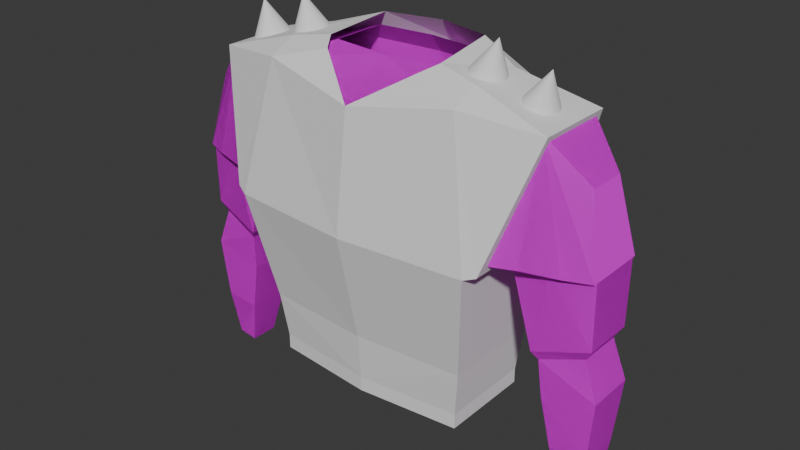 # Source: torso4.blend  (saved by Blender 5.0.118; exported with 4.5.12 LTS)
import bpy
from mathutils import Matrix  # noqa: F401  (used for matrix-valued properties, if any)

bpy.ops.wm.read_factory_settings(use_empty=True)
scene = bpy.context.scene
scene.name = 'Scene'

# ---- collections
col_collection = bpy.data.collections.new('Collection'); scene.collection.children.link(col_collection)

# ---- images (referenced by path relative to the original .blend; pixels are not part of the script)
import os
ASSET_DIR = os.environ.get("B2B_ASSET_DIR", "")  # directory of the original .blend (textures are referenced by path, not embedded)
HERE = os.path.dirname(os.path.abspath(__file__))  # packed textures are extracted next to this script under _unpacked/

def load_image(name, relpath, width, height, colorspace="sRGB"):
    """Load a texture the original file referenced (path relative to the .blend, or extracted next to this script)."""
    p = next((c for c in (os.path.join(HERE, relpath), os.path.join(ASSET_DIR, relpath)) if relpath and os.path.exists(c)), "")
    if p:
        img = bpy.data.images.load(p, check_existing=True)
        img.name = name
    else:  # same state as the original file: an image datablock whose file is absent (Cycles renders it pink)
        img = bpy.data.images.new(name, width, height)
        img.source = "FILE"
        img.filepath = "//" + (relpath or name)
    img.colorspace_settings.name = colorspace
    return img
img_playertexturebase_009 = load_image('PlayerTextureBase.009', '', 1024, 1024, 'sRGB')

# ---- materials (node trees are filled in below, after node groups)
mat_material_016 = bpy.data.materials.new('Material.016')

# ---- material node trees
mat_material_016.use_nodes = True; mat_material_016.node_tree.nodes.clear()
_N = mat_material_016.node_tree.nodes; _L = mat_material_016.node_tree.links
n0 = _N.new('ShaderNodeBsdfPrincipled'); n0.name = 'Principled BSDF'; n0.location = (-216, 193)
n1 = _N.new('ShaderNodeOutputMaterial'); n1.name = 'Material Output'; n1.location = (184, 193)
n2 = _N.new('ShaderNodeTexImage'); n2.name = 'Image Texture'; n2.location = (-518, 196)
n2.image = img_playertexturebase_009
_L.new(n0.outputs[0], n1.inputs[0])
_L.new(n2.outputs[0], n0.inputs[0])
n1.is_active_output = True

# ---- world
world_world = bpy.data.worlds.new('World'); scene.world = world_world
world_world.use_nodes = True; world_world.node_tree.nodes.clear()
_N = world_world.node_tree.nodes; _L = world_world.node_tree.links
n0 = _N.new('ShaderNodeOutputWorld'); n0.name = 'World Output'; n0.location = (200, 100)
n1 = _N.new('ShaderNodeBackground'); n1.name = 'Background'; n1.location = (-200, 100)
n1.inputs[0].default_value = (0.05088, 0.05088, 0.05088, 1.0)
_L.new(n1.outputs[0], n0.inputs[0])
n0.is_active_output = True
world_world.color = (0.05088, 0.05088, 0.05088)
world_world.sun_shadow_jitter_overblur = 0.0

# ---- meshes
me_cube_018 = bpy.data.meshes.new('Cube.018')
me_cube_018.from_pydata([(0.2368, -0.4863, 1.659), (-0.2368, -0.4863, 1.659), (0.2893, 0.0, 1.586), (-0.277, 0.0, 1.659), (-0.2064, -0.4717, 0.1852), (-0.2064, -0.4717, 0.2592), (-0.2273, -0.5122, 0.4759), (-0.2726, -0.5914, 1.017), (0.3212, -0.5914, 1.017), (0.2273, -0.5122, 0.4759), (0.2064, -0.4717, 0.2592), (0.2064, -0.4717, 0.1852), (0.359, 0.0, 1.017), (0.2603, 0.0, 0.4759), (0.2341, 0.0, 0.2592), (0.2341, 0.0, 0.1852), (-0.271, 0.0, 1.017), (-0.2603, 0.0, 0.4759), (-0.2341, 0.0, 0.2592), (-0.2341, 0.0, 0.1852), (-0.2375, -0.6679, 1.071), (0.2861, -0.6679, 1.071), (0.1595, -0.8189, 1.624), (-0.1901, -0.8189, 1.624), (0.0775, -1.004, 1.428), (-0.1082, -1.004, 1.428), (0.1362, -1.072, 1.067), (-0.1713, -1.072, 1.067), (0.1122, -1.074, 0.7514), (-0.1428, -1.074, 0.7514), (0.09236, -1.041, 0.6963), (-0.123, -1.041, 0.6963), (0.1201, -0.8378, 0.6252), (-0.1507, -0.8378, 0.6252), (0.145, -0.8132, 0.6658), (-0.1756, -0.8132, 0.6658), (0.2369, -0.7883, 1.071), (-0.2201, -0.7826, 1.071), (0.187, -0.952, 1.069), (-0.1876, -0.952, 1.069), (-0.1912, -0.7091, 1.072), (0.1639, -0.7091, 1.072), (-0.1553, -1.072, 1.067), (0.1176, -1.072, 1.067), (-0.1833, -0.8907, 1.069), (0.1672, -0.8907, 1.069), (0.08539, -0.264, 1.747), (-0.1872, -0.264, 1.747), (0.113, 0.0, 1.747), (-0.2148, 0.0, 1.747), (0.2368, 0.4863, 1.659), (-0.2368, 0.4863, 1.659), (-0.2064, 0.4717, 0.1852), (-0.2064, 0.4717, 0.2592), (-0.2273, 0.5122, 0.4759), (-0.2726, 0.5914, 1.017), (0.3212, 0.5914, 1.017), (0.2273, 0.5122, 0.4759), (0.2064, 0.4717, 0.2592), (0.2064, 0.4717, 0.1852), (-0.2375, 0.6679, 1.071), (0.2861, 0.6679, 1.071), (0.1595, 0.8189, 1.624), (-0.1901, 0.8189, 1.624), (0.0775, 1.004, 1.428), (-0.1082, 1.004, 1.428), (0.1362, 1.072, 1.067), (-0.1713, 1.072, 1.067), (0.1122, 1.074, 0.7514), (-0.1428, 1.074, 0.7514), (0.09236, 1.041, 0.6963), (-0.123, 1.041, 0.6963), (0.1201, 0.8378, 0.6252), (-0.1507, 0.8378, 0.6252), (0.145, 0.8132, 0.6658), (-0.1756, 0.8132, 0.6658), (0.2369, 0.7883, 1.071), (-0.2201, 0.7826, 1.071), (0.187, 0.952, 1.069), (-0.1876, 0.952, 1.069), (-0.1912, 0.7091, 1.072), (0.1639, 0.7091, 1.072), (-0.1553, 1.072, 1.067), (0.1176, 1.072, 1.067), (-0.1833, 0.8907, 1.069), (0.1672, 0.8907, 1.069), (0.08539, 0.264, 1.747), (-0.1872, 0.264, 1.747), (0.2368, -0.4863, 1.659), (-0.2368, -0.4863, 1.659), (0.2893, 0.0, 1.586), (-0.277, 0.0, 1.659), (-0.2064, -0.4717, 0.1852), (-0.2064, -0.4717, 0.2592), (-0.2273, -0.5122, 0.4759), (-0.2726, -0.5914, 1.017), (0.3212, -0.5914, 1.017), (0.2273, -0.5122, 0.4759), (0.2064, -0.4717, 0.2592), (0.2064, -0.4717, 0.1852), (0.359, 0.0, 1.017), (0.2603, 0.0, 0.4759), (0.2341, 0.0, 0.2592), (0.2341, 0.0, 0.1852), (-0.271, 0.0, 1.017), (-0.2603, 0.0, 0.4759), (-0.2341, 0.0, 0.2592), (-0.2341, 0.0, 0.1852), (-0.2375, -0.6679, 1.071), (0.2861, -0.6679, 1.071), (0.1595, -0.8189, 1.624), (-0.1901, -0.8189, 1.624), (0.0775, -1.004, 1.428), (-0.1082, -1.004, 1.428), (0.1362, -1.072, 1.067), (-0.1713, -1.072, 1.067), (0.1122, -1.074, 0.7514), (-0.1428, -1.074, 0.7514), (0.09236, -1.041, 0.6963), (-0.123, -1.041, 0.6963), (0.1201, -0.8378, 0.6252), (-0.1507, -0.8378, 0.6252), (0.145, -0.8132, 0.6658), (-0.1756, -0.8132, 0.6658), (0.2369, -0.7883, 1.071), (-0.2201, -0.7826, 1.071), (0.187, -0.952, 1.069), (-0.1876, -0.952, 1.069), (-0.1912, -0.7091, 1.072), (0.1639, -0.7091, 1.072), (-0.1553, -1.072, 1.067), (0.1176, -1.072, 1.067), (-0.1833, -0.8907, 1.069), (0.1672, -0.8907, 1.069), (0.08539, -0.264, 1.747), (-0.1872, -0.264, 1.747), (0.113, 0.0, 1.747), (-0.2148, 0.0, 1.747), (0.2368, 0.4863, 1.659), (-0.2368, 0.4863, 1.659), (-0.2064, 0.4717, 0.1852), (-0.2064, 0.4717, 0.2592), (-0.2273, 0.5122, 0.4759), (-0.2726, 0.5914, 1.017), (0.3212, 0.5914, 1.017), (0.2273, 0.5122, 0.4759), (0.2064, 0.4717, 0.2592), (0.2064, 0.4717, 0.1852), (-0.2375, 0.6679, 1.071), (0.2861, 0.6679, 1.071), (0.1595, 0.8189, 1.624), (-0.1901, 0.8189, 1.624), (0.0775, 1.004, 1.428), (-0.1082, 1.004, 1.428), (0.1362, 1.072, 1.067), (-0.1713, 1.072, 1.067), (0.1122, 1.074, 0.7514), (-0.1428, 1.074, 0.7514), (0.09236, 1.041, 0.6963), (-0.123, 1.041, 0.6963), (0.1201, 0.8378, 0.6252), (-0.1507, 0.8378, 0.6252), (0.145, 0.8132, 0.6658), (-0.1756, 0.8132, 0.6658), (0.2369, 0.7883, 1.071), (-0.2201, 0.7826, 1.071), (0.187, 0.952, 1.069), (-0.1876, 0.952, 1.069), (-0.1912, 0.7091, 1.072), (0.1639, 0.7091, 1.072), (-0.1553, 1.072, 1.067), (0.1176, 1.072, 1.067), (-0.1833, 0.8907, 1.069), (0.1672, 0.8907, 1.069), (0.08539, 0.264, 1.747), (-0.1872, 0.264, 1.747), (-0.09628, -0.7463, 1.644), (-0.09443, -0.7301, 1.648), (-0.08895, -0.7145, 1.653), (-0.08006, -0.7001, 1.657), (-0.06808, -0.6875, 1.661), (-0.05349, -0.6772, 1.664), (-0.03685, -0.6695, 1.666), (-0.01878, -0.6648, 1.667), (-8.051e-08, -0.6632, 1.668), (0.01878, -0.6648, 1.667), (0.03685, -0.6695, 1.666), (0.05349, -0.6772, 1.664), (0.06808, -0.6875, 1.661), (0.08006, -0.7001, 1.657), (0.08895, -0.7145, 1.653), (0.09443, -0.7301, 1.648), (0.09628, -0.7463, 1.644), (0.09443, -0.7625, 1.639), (0.08895, -0.7781, 1.635), (0.08006, -0.7925, 1.63), (0.06808, -0.8051, 1.627), (0.05349, -0.8154, 1.624), (0.03685, -0.8231, 1.622), (0.01878, -0.8278, 1.62), (-9.948e-08, -0.8294, 1.62), (-0.01878, -0.8278, 1.62), (-0.03685, -0.8231, 1.622), (-0.05349, -0.8154, 1.624), (-0.06808, -0.8051, 1.627), (-0.08006, -0.7925, 1.63), (-0.08895, -0.7781, 1.635), (-0.09443, -0.7625, 1.639), (-9.45e-08, -0.794, 1.81), (-0.09628, -0.4979, 1.712), (-0.09443, -0.4817, 1.717), (-0.08895, -0.4661, 1.721), (-0.08006, -0.4517, 1.726), (-0.06808, -0.4391, 1.729), (-0.05349, -0.4288, 1.732), (-0.03685, -0.4211, 1.734), (-0.01878, -0.4163, 1.736), (-6.284e-08, -0.4147, 1.736), (0.01878, -0.4163, 1.736), (0.03685, -0.4211, 1.734), (0.05349, -0.4288, 1.732), (0.06808, -0.4391, 1.729), (0.08006, -0.4517, 1.726), (0.08895, -0.4661, 1.721), (0.09443, -0.4817, 1.717), (0.09628, -0.4979, 1.712), (0.09443, -0.5141, 1.708), (0.08895, -0.5297, 1.703), (0.08006, -0.5441, 1.699), (0.06808, -0.5567, 1.695), (0.05349, -0.567, 1.692), (0.03685, -0.5747, 1.69), (0.01878, -0.5794, 1.689), (-8.18e-08, -0.581, 1.688), (-0.01878, -0.5794, 1.689), (-0.03685, -0.5747, 1.69), (-0.05349, -0.567, 1.692), (-0.06808, -0.5567, 1.695), (-0.08006, -0.5441, 1.699), (-0.08895, -0.5297, 1.703), (-0.09443, -0.5141, 1.708), (-7.683e-08, -0.5456, 1.879), (0.09628, 0.6975, 1.649), (0.09443, 0.7138, 1.644), (0.08895, 0.7294, 1.64), (0.08006, 0.7438, 1.636), (0.06808, 0.7564, 1.632), (0.05349, 0.7667, 1.629), (0.03685, 0.7744, 1.627), (0.01878, 0.7792, 1.626), (-1.082e-08, 0.7808, 1.625), (-0.01878, 0.7792, 1.626), (-0.03685, 0.7744, 1.627), (-0.05349, 0.7667, 1.629), (-0.06808, 0.7564, 1.632), (-0.08006, 0.7438, 1.636), (-0.08895, 0.7294, 1.64), (-0.09443, 0.7138, 1.644), (-0.09628, 0.6975, 1.649), (-0.09443, 0.6813, 1.653), (-0.08895, 0.6657, 1.658), (-0.08006, 0.6513, 1.662), (-0.06808, 0.6387, 1.665), (-0.05349, 0.6283, 1.668), (-0.03685, 0.6206, 1.67), (-0.01878, 0.6159, 1.672), (-1.567e-08, 0.6143, 1.672), (0.01878, 0.6159, 1.672), (0.03685, 0.6206, 1.67), (0.05349, 0.6283, 1.668), (0.06808, 0.6387, 1.665), (0.08006, 0.6513, 1.662), (0.08895, 0.6657, 1.658), (0.09443, 0.6813, 1.653), (4.078e-08, 0.7446, 1.815), (0.09628, 0.4503, 1.721), (0.09443, 0.4665, 1.717), (0.08895, 0.4821, 1.712), (0.08006, 0.4965, 1.708), (0.06808, 0.5091, 1.705), (0.05349, 0.5195, 1.702), (0.03685, 0.5272, 1.7), (0.01878, 0.5319, 1.698), (-2.787e-08, 0.5335, 1.698), (-0.01878, 0.5319, 1.698), (-0.03685, 0.5272, 1.7), (-0.05349, 0.5195, 1.702), (-0.06808, 0.5091, 1.705), (-0.08006, 0.4965, 1.708), (-0.08895, 0.4821, 1.712), (-0.09443, 0.4665, 1.717), (-0.09628, 0.4503, 1.721), (-0.09443, 0.4341, 1.726), (-0.08895, 0.4184, 1.73), (-0.08006, 0.4041, 1.734), (-0.06808, 0.3914, 1.738), (-0.05349, 0.3811, 1.741), (-0.03685, 0.3734, 1.743), (-0.01878, 0.3687, 1.744), (-3.273e-08, 0.3671, 1.745), (0.01878, 0.3687, 1.744), (0.03685, 0.3734, 1.743), (0.05349, 0.3811, 1.741), (0.06808, 0.3914, 1.738), (0.08006, 0.4041, 1.734), (0.08895, 0.4184, 1.73), (0.09443, 0.4341, 1.726), (2.373e-08, 0.4974, 1.888), (0.2637, -0.4863, 1.668), (-0.2637, -0.4863, 1.659), (0.3388, 2.384e-07, 1.586), (-0.4171, 1.192e-07, 1.661), (-0.2297, -0.5032, 0.1757), (-0.2297, -0.5032, 0.2497), (-0.253, -0.5307, 0.4759), (-0.3035, -0.6127, 1.017), (0.3576, -0.6127, 1.017), (0.253, -0.5307, 0.4759), (0.2297, -0.5032, 0.2497), (0.2297, -0.5032, 0.1757), (0.4105, 1.788e-07, 1.017), (0.2919, 1.788e-07, 0.4759), (0.2763, 1.788e-07, 0.2497), (0.2763, 1.788e-07, 0.1757), (-0.4102, 1.192e-07, 1.017), (-0.3983, 1.788e-07, 0.4759), (-0.3691, 1.788e-07, 0.2497), (-0.3691, 1.788e-07, 0.1757), (-0.2787, -0.6679, 1.036), (0.3364, -0.6679, 1.036), (0.1775, -0.8504, 1.624), (-0.2117, -0.8504, 1.624), (0.2637, 0.4863, 1.668), (-0.2637, 0.4863, 1.659), (-0.2297, 0.5032, 0.1757), (-0.2297, 0.5032, 0.2497), (-0.253, 0.5307, 0.4759), (-0.3035, 0.6128, 1.017), (0.3576, 0.6128, 1.017), (0.253, 0.5307, 0.4759), (0.2297, 0.5032, 0.2497), (0.2297, 0.5032, 0.1757), (-0.2787, 0.6679, 1.036), (0.3364, 0.6679, 1.036), (0.1775, 0.8504, 1.624), (-0.2117, 0.8504, 1.624), (0.09898, -0.2926, 1.765), (0.09898, 0.2926, 1.765), (0.1754, -0.2431, 1.735), (-0.2271, -0.2682, 1.796), (-0.2271, 0.2682, 1.796), (0.1754, 0.2431, 1.735), (-0.2885, 1.788e-07, 1.796), (0.1318, -0.4863, 1.732), (0.1318, 0.4863, 1.732), (-0.1318, 0.4863, 1.732), (-0.1318, -0.4863, 1.732), (-7.011e-08, 0.4863, 1.732), (7.136e-08, -0.4863, 1.732), (-0.01708, -0.8504, 1.624), (-0.01708, 0.8504, 1.624), (-0.1144, -0.8504, 1.624), (-0.1144, 0.8504, 1.624), (0.08023, -0.8504, 1.624), (0.08023, 0.8504, 1.624), (-0.2266, -0.6846, 1.09), (0.2759, -0.6846, 1.09), (-0.1718, -0.8337, 1.571), (0.1461, -0.8337, 1.571), (-0.2251, 0.6851, 1.092), (0.2742, 0.6851, 1.092), (-0.1708, 0.8332, 1.569), (0.1452, 0.8332, 1.569), (-0.2251, 0.5751, 1.126), (0.2742, 0.5751, 1.126), (-0.1708, 0.7232, 1.603), (0.1452, 0.7232, 1.603), (-0.2266, -0.6079, 1.114), (0.2759, -0.6079, 1.114), (-0.1718, -0.7569, 1.594), (0.1461, -0.7569, 1.594), (0.09236, -1.041, 0.6963), (-0.123, -1.041, 0.6963), (0.1035, -1.108, 0.5091), (-0.1341, -1.108, 0.5091), (0.08952, -1.08, 0.2071), (-0.1201, -1.08, 0.2071), (0.05528, -1.055, -0.03544), (-0.0859, -1.055, -0.03544), (0.05528, -0.9576, -0.05112), (-0.0859, -0.9576, -0.05112), (0.08952, -0.9014, 0.1895), (-0.1201, -0.9014, 0.1895), (0.1035, -0.8521, 0.4367), (-0.1341, -0.8521, 0.4367), (0.1201, -0.8378, 0.6252), (-0.1507, -0.8378, 0.6252), (0.09236, 1.041, 0.6963), (-0.123, 1.041, 0.6963), (0.1035, 1.108, 0.5091), (-0.1341, 1.108, 0.5091), (0.08952, 1.08, 0.2071), (-0.1201, 1.08, 0.2071), (0.05528, 1.055, -0.03544), (-0.0859, 1.055, -0.03544), (0.05528, 0.9576, -0.05112), (-0.0859, 0.9576, -0.05112), (0.08952, 0.9014, 0.1895), (-0.1201, 0.9014, 0.1895), (0.1035, 0.8521, 0.4367), (-0.1341, 0.8521, 0.4367), (0.1201, 0.8378, 0.6252), (-0.1507, 0.8378, 0.6252), (0.09236, -1.041, 0.6963), (-0.123, -1.041, 0.6963), (0.1035, -1.108, 0.5091), (-0.1341, -1.108, 0.5091), (0.08952, -1.08, 0.2071), (-0.1201, -1.08, 0.2071), (0.05528, -1.055, -0.03544), (-0.0859, -1.055, -0.03544), (0.05528, -0.9576, -0.05112), (-0.0859, -0.9576, -0.05112), (0.08952, -0.9014, 0.1895), (-0.1201, -0.9014, 0.1895), (0.1035, -0.8521, 0.4367), (-0.1341, -0.8521, 0.4367), (0.1201, -0.8378, 0.6252), (-0.1507, -0.8378, 0.6252), (0.09236, 1.041, 0.6963), (-0.123, 1.041, 0.6963), (0.1035, 1.108, 0.5091), (-0.1341, 1.108, 0.5091), (0.08952, 1.08, 0.2071), (-0.1201, 1.08, 0.2071), (0.05528, 1.055, -0.03544), (-0.0859, 1.055, -0.03544), (0.05528, 0.9576, -0.05112), (-0.0859, 0.9576, -0.05112), (0.08952, 0.9014, 0.1895), (-0.1201, 0.9014, 0.1895), (0.1035, 0.8521, 0.4367), (-0.1341, 0.8521, 0.4367), (0.1201, 0.8378, 0.6252), (-0.1507, 0.8378, 0.6252)], [], [(1, 47, 46, 0), (0, 22, 23, 1), (12, 8, 0, 2), (7, 16, 3, 1), (4, 19, 18, 5), (5, 18, 17, 6), (6, 17, 16, 7), (15, 11, 10, 14), (14, 10, 9, 13), (13, 9, 8, 12), (11, 4, 5, 10), (10, 5, 6, 9), (9, 6, 7, 8), (21, 0, 8), (7, 1, 20), (22, 24, 25, 23), (28, 30, 31, 29), (32, 34, 35, 33), (35, 34, 41, 40), (20, 37, 40, 41, 36, 21), (8, 7, 20, 21), (38, 26, 22), (39, 23, 27), (22, 26, 24), (23, 25, 27), (29, 42, 43, 28), (39, 37, 23), (36, 22, 21), (20, 1, 23), (37, 20, 23), (0, 21, 22), (38, 22, 36), (29, 31, 33, 35), (30, 28, 34, 32), (42, 29, 44), (40, 44, 35), (35, 44, 29), (43, 45, 28), (28, 45, 34), (41, 34, 45), (41, 45, 38, 36), (26, 38, 45, 43), (42, 44, 39, 27), (40, 37, 39, 44), (0, 46, 48, 2), (3, 49, 47, 1), (51, 50, 86, 87), (50, 51, 63, 62), (12, 2, 50, 56), (55, 51, 3, 16), (52, 53, 18, 19), (53, 54, 17, 18), (54, 55, 16, 17), (15, 14, 58, 59), (14, 13, 57, 58), (13, 12, 56, 57), (59, 58, 53, 52), (58, 57, 54, 53), (57, 56, 55, 54), (61, 56, 50), (55, 60, 51), (62, 63, 65, 64), (68, 69, 71, 70), (72, 73, 75, 74), (75, 80, 81, 74), (60, 61, 76, 81, 80, 77), (56, 61, 60, 55), (78, 62, 66), (79, 67, 63), (62, 64, 66), (63, 67, 65), (69, 68, 83, 82), (79, 63, 77), (76, 61, 62), (60, 63, 51), (77, 63, 60), (50, 62, 61), (78, 76, 62), (69, 75, 73, 71), (70, 72, 74, 68), (82, 84, 69), (80, 75, 84), (75, 69, 84), (83, 68, 85), (68, 74, 85), (81, 85, 74), (81, 76, 78, 85), (66, 83, 85, 78), (82, 67, 79, 84), (80, 84, 79, 77), (50, 2, 48, 86), (3, 51, 87, 49), (89, 88, 134, 135), (88, 89, 111, 110), (100, 90, 88, 96), (95, 89, 91, 104), (92, 93, 106, 107), (93, 94, 105, 106), (94, 95, 104, 105), (103, 102, 98, 99), (102, 101, 97, 98), (101, 100, 96, 97), (99, 98, 93, 92), (98, 97, 94, 93), (97, 96, 95, 94), (109, 96, 88), (95, 108, 89), (110, 111, 113, 112), (116, 117, 119, 118), (120, 121, 123, 122), (123, 128, 129, 122), (108, 109, 124, 129, 128, 125), (96, 109, 108, 95), (126, 110, 114), (127, 115, 111), (110, 112, 114), (111, 115, 113), (117, 116, 131, 130), (127, 111, 125), (124, 109, 110), (108, 111, 89), (125, 111, 108), (88, 110, 109), (126, 124, 110), (117, 123, 121, 119), (118, 120, 122, 116), (130, 132, 117), (128, 123, 132), (123, 117, 132), (131, 116, 133), (116, 122, 133), (129, 133, 122), (129, 124, 126, 133), (114, 131, 133, 126), (130, 115, 127, 132), (128, 132, 127, 125), (88, 90, 136, 134), (91, 89, 135, 137), (139, 175, 174, 138), (138, 150, 151, 139), (100, 144, 138, 90), (143, 104, 91, 139), (140, 107, 106, 141), (141, 106, 105, 142), (142, 105, 104, 143), (103, 147, 146, 102), (102, 146, 145, 101), (101, 145, 144, 100), (147, 140, 141, 146), (146, 141, 142, 145), (145, 142, 143, 144), (149, 138, 144), (143, 139, 148), (150, 152, 153, 151), (156, 158, 159, 157), (160, 162, 163, 161), (163, 162, 169, 168), (148, 165, 168, 169, 164, 149), (144, 143, 148, 149), (166, 154, 150), (167, 151, 155), (113, 115, 114, 112), (150, 154, 152), (153, 152, 154, 155), (151, 153, 155), (157, 170, 171, 156), (167, 165, 151), (164, 150, 149), (148, 139, 151), (165, 148, 151), (138, 149, 150), (166, 150, 164), (157, 159, 161, 163), (158, 156, 162, 160), (170, 157, 172), (168, 172, 163), (163, 172, 157), (171, 173, 156), (156, 173, 162), (169, 162, 173), (169, 173, 166, 164), (154, 166, 173, 171), (170, 172, 167, 155), (168, 165, 167, 172), (138, 174, 136, 90), (91, 137, 175, 139), (176, 208, 177), (177, 208, 178), (178, 208, 179), (179, 208, 180), (180, 208, 181), (181, 208, 182), (182, 208, 183), (183, 208, 184), (184, 208, 185), (185, 208, 186), (186, 208, 187), (187, 208, 188), (188, 208, 189), (189, 208, 190), (190, 208, 191), (191, 208, 192), (192, 208, 193), (193, 208, 194), (194, 208, 195), (195, 208, 196), (196, 208, 197), (197, 208, 198), (198, 208, 199), (199, 208, 200), (200, 208, 201), (201, 208, 202), (202, 208, 203), (203, 208, 204), (204, 208, 205), (205, 208, 206), (176, 177, 178, 179, 180, 181, 182, 183, 184, 185, 186, 187, 188, 189, 190, 191, 192, 193, 194, 195, 196, 197, 198, 199, 200, 201, 202, 203, 204, 205, 206, 207), (206, 208, 207), (207, 208, 176), (209, 241, 210), (210, 241, 211), (211, 241, 212), (212, 241, 213), (213, 241, 214), (214, 241, 215), (215, 241, 216), (216, 241, 217), (217, 241, 218), (218, 241, 219), (219, 241, 220), (220, 241, 221), (221, 241, 222), (222, 241, 223), (223, 241, 224), (224, 241, 225), (225, 241, 226), (226, 241, 227), (227, 241, 228), (228, 241, 229), (229, 241, 230), (230, 241, 231), (231, 241, 232), (232, 241, 233), (233, 241, 234), (234, 241, 235), (235, 241, 236), (236, 241, 237), (237, 241, 238), (238, 241, 239), (209, 210, 211, 212, 213, 214, 215, 216, 217, 218, 219, 220, 221, 222, 223, 224, 225, 226, 227, 228, 229, 230, 231, 232, 233, 234, 235, 236, 237, 238, 239, 240), (239, 241, 240), (240, 241, 209), (242, 274, 243), (243, 274, 244), (244, 274, 245), (245, 274, 246), (246, 274, 247), (247, 274, 248), (248, 274, 249), (249, 274, 250), (250, 274, 251), (251, 274, 252), (252, 274, 253), (253, 274, 254), (254, 274, 255), (255, 274, 256), (256, 274, 257), (257, 274, 258), (258, 274, 259), (259, 274, 260), (260, 274, 261), (261, 274, 262), (262, 274, 263), (263, 274, 264), (264, 274, 265), (265, 274, 266), (266, 274, 267), (267, 274, 268), (268, 274, 269), (269, 274, 270), (270, 274, 271), (271, 274, 272), (242, 243, 244, 245, 246, 247, 248, 249, 250, 251, 252, 253, 254, 255, 256, 257, 258, 259, 260, 261, 262, 263, 264, 265, 266, 267, 268, 269, 270, 271, 272, 273), (272, 274, 273), (273, 274, 242), (275, 307, 276), (276, 307, 277), (277, 307, 278), (278, 307, 279), (279, 307, 280), (280, 307, 281), (281, 307, 282), (282, 307, 283), (283, 307, 284), (284, 307, 285), (285, 307, 286), (286, 307, 287), (287, 307, 288), (288, 307, 289), (289, 307, 290), (290, 307, 291), (291, 307, 292), (292, 307, 293), (293, 307, 294), (294, 307, 295), (295, 307, 296), (296, 307, 297), (297, 307, 298), (298, 307, 299), (299, 307, 300), (300, 307, 301), (301, 307, 302), (302, 307, 303), (303, 307, 304), (304, 307, 305), (275, 276, 277, 278, 279, 280, 281, 282, 283, 284, 285, 286, 287, 288, 289, 290, 291, 292, 293, 294, 295, 296, 297, 298, 299, 300, 301, 302, 303, 304, 305, 306), (305, 307, 306), (306, 307, 275), (361, 359, 358), (320, 310, 308, 316), (311, 333, 337, 324), (312, 313, 326, 327), (313, 314, 325, 326), (314, 315, 324, 325), (323, 322, 318, 319), (322, 321, 317, 318), (321, 320, 316, 317), (319, 318, 313, 312), (318, 317, 314, 313), (317, 316, 315, 314), (329, 316, 308), (315, 328, 309), (316, 329, 328, 315), (328, 331, 309), (308, 330, 329), (357, 354, 364), (320, 338, 332, 310), (315, 309, 311, 324), (334, 327, 326, 335), (335, 326, 325, 336), (336, 325, 324, 337), (323, 341, 340, 322), (322, 340, 339, 321), (321, 339, 338, 320), (341, 334, 335, 340), (340, 335, 336, 339), (339, 336, 337, 338), (343, 332, 338), (337, 333, 342), (338, 337, 342, 343), (342, 333, 345), (332, 343, 344), (358, 346, 349, 356), (346, 358, 353, 348), (311, 352, 350), (347, 351, 354, 357), (347, 357, 355, 350), (349, 311, 309), (348, 353, 308), (330, 308, 353), (358, 356, 361), (356, 309, 331), (330, 353, 363), (353, 358, 363), (359, 363, 358), (331, 361, 356), (354, 332, 344), (344, 364, 354), (364, 360, 357), (360, 362, 357), (362, 345, 355), (357, 362, 355), (345, 333, 355), (350, 355, 333), (333, 311, 350), (309, 356, 349), (349, 352, 311), (310, 332, 351), (332, 354, 351), (308, 310, 348), (343, 342, 369, 370), (328, 329, 366, 365), (365, 366, 378, 377), (329, 330, 368, 366), (330, 331, 367, 368), (331, 328, 365, 367), (371, 372, 376, 375), (345, 344, 372, 371), (344, 343, 370, 372), (342, 345, 371, 369), (374, 373, 375, 376), (369, 371, 375, 373), (372, 370, 374, 376), (370, 369, 373, 374), (378, 380, 379, 377), (368, 367, 379, 380), (367, 365, 377, 379), (366, 368, 380, 378), (381, 383, 384, 382), (383, 385, 386, 384), (385, 387, 388, 386), (389, 391, 392, 390), (391, 393, 394, 392), (393, 395, 396, 394), (383, 381, 395, 393), (382, 384, 394, 396), (384, 386, 392, 394), (385, 383, 393, 391), (387, 385, 391, 389), (386, 388, 390, 392), (397, 398, 400, 399), (399, 400, 402, 401), (401, 402, 404, 403), (405, 406, 408, 407), (407, 408, 410, 409), (409, 410, 412, 411), (399, 409, 411, 397), (398, 412, 410, 400), (400, 410, 408, 402), (401, 407, 409, 399), (403, 405, 407, 401), (402, 408, 406, 404), (413, 414, 416, 415), (415, 416, 418, 417), (417, 418, 420, 419), (421, 422, 424, 423), (423, 424, 426, 425), (425, 426, 428, 427), (415, 425, 427, 413), (414, 428, 426, 416), (416, 426, 424, 418), (417, 423, 425, 415), (419, 421, 423, 417), (418, 424, 422, 420), (429, 431, 432, 430), (431, 433, 434, 432), (433, 435, 436, 434), (437, 439, 440, 438), (439, 441, 442, 440), (441, 443, 444, 442), (431, 429, 443, 441), (430, 432, 442, 444), (432, 434, 440, 442), (433, 431, 441, 439), (435, 433, 439, 437), (434, 436, 438, 440)])
me_cube_018.polygons.foreach_set('material_index', [0, 0, 0, 0, 0, 0, 0, 0, 0, 0, 0, 0, 0, 0, 0, 0, 0, 0, 0, 0, 0, 0, 0, 0, 0, 0, 0, 0, 0, 0, 0, 0, 0, 0, 0, 0, 0, 0, 0, 0, 0, 0, 0, 0, 0, 0, 0, 0, 0, 0, 0, 0, 0, 0, 0, 0, 0, 0, 0, 0, 0, 0, 0, 0, 0, 0, 0, 0, 0, 0, 0, 0, 0, 0, 0, 0, 0, 0, 0, 0, 0, 0, 0, 0, 0, 0, 0, 0, 0, 0, 0, 0, 0, 0, 0, 0, 0, 0, 0, 0, 0, 0, 0, 0, 0, 0, 0, 0, 0, 0, 0, 0, 0, 0, 0, 0, 0, 0, 0, 0, 0, 0, 0, 0, 0, 0, 0, 0, 0, 0, 0, 0, 0, 0, 0, 0, 0, 0, 0, 0, 0, 0, 0, 0, 0, 0, 0, 0, 0, 0, 0, 0, 0, 0, 0, 0, 0, 0, 0, 0, 0, 0, 0, 0, 0, 0, 0, 0, 0, 0, 0, 0, 0, 0, 0, 0, 0, 0, 0, 0, 0, 0, 0, 0, 0, 0, 1, 1, 1, 1, 1, 1, 1, 1, 1, 1, 1, 1, 1, 1, 1, 1, 1, 1, 1, 1, 1, 1, 1, 1, 1, 1, 1, 1, 1, 1, 1, 1, 1, 1, 1, 1, 1, 1, 1, 1, 1, 1, 1, 1, 1, 1, 1, 1, 1, 1, 1, 1, 1, 1, 1, 1, 1, 1, 1, 1, 1, 1, 1, 1, 1, 1, 1, 1, 1, 1, 1, 1, 1, 1, 1, 1, 1, 1, 1, 1, 1, 1, 1, 1, 1, 1, 1, 1, 1, 1, 1, 1, 1, 1, 1, 1, 1, 1, 1, 1, 1, 1, 1, 1, 1, 1, 1, 1, 1, 1, 1, 1, 1, 1, 1, 1, 1, 1, 1, 1, 1, 1, 1, 1, 1, 1, 1, 1, 1, 1, 1, 1, 1, 1, 1, 1, 1, 1, 1, 1, 1, 1, 1, 1, 1, 1, 1, 1, 1, 1, 1, 1, 1, 1, 1, 1, 1, 1, 1, 1, 1, 1, 1, 1, 1, 1, 1, 1, 1, 1, 1, 1, 1, 1, 1, 1, 1, 1, 1, 1, 1, 1, 1, 1, 1, 1, 1, 1, 1, 1, 1, 1, 1, 1, 1, 1, 1, 1, 1, 1, 1, 1, 1, 1, 1, 1, 1, 1, 1, 1, 1, 1, 0, 0, 0, 0, 0, 0, 0, 0, 0, 0, 0, 0, 0, 0, 0, 0, 0, 0, 0, 0, 0, 0, 0, 0, 0, 0, 0, 0, 0, 0, 0, 0, 0, 0, 0, 0, 0, 0, 0, 0, 0, 0, 0, 0, 0, 0, 0, 0])
_uv = me_cube_018.uv_layers.new(name='UVMap')
_uv.uv.foreach_set('vector', [0.345, 0.6589, 0.3448, 0.6913, 0.3793, 0.6913, 0.4049, 0.6589, 0.4049, 0.6589, 0.3976, 0.6103, 0.3534, 0.6103, 0.345, 0.6589, 0.508, 0.1009, 0.5943, 0.1011, 0.579, 0.00806, 0.508, 0.01831, 0.0852, 0.1606, 0.17, 0.1445, 0.1525, 0.05254, 0.08279, 0.06558, 0.125, 0.2762, 0.1926, 0.2635, 0.1906, 0.2529, 0.123, 0.2656, 0.123, 0.2656, 0.1906, 0.2529, 0.1847, 0.222, 0.1113, 0.2357, 0.1113, 0.2357, 0.1847, 0.222, 0.17, 0.1445, 0.0852, 0.1606, 0.508, 0.2229, 0.5769, 0.2231, 0.5769, 0.2123, 0.508, 0.2121, 0.508, 0.2121, 0.5769, 0.2123, 0.5828, 0.1806, 0.508, 0.1804, 0.508, 0.1804, 0.5828, 0.1806, 0.5943, 0.1011, 0.508, 0.1009, 0.83, 0.1315, 0.8902, 0.1295, 0.8899, 0.1187, 0.8297, 0.1207, 0.8297, 0.1207, 0.8899, 0.1187, 0.8919, 0.08702, 0.8256, 0.08923, 0.8256, 0.08923, 0.8919, 0.08702, 0.896, 0.00806, 0.8094, 0.01096, 0.6055, 0.09335, 0.579, 0.00806, 0.5943, 0.1011, 0.0852, 0.1606, 0.08279, 0.06558, 0.07272, 0.1547, 0.9241, 0.6614, 0.9364, 0.6903, 0.9635, 0.6903, 0.9752, 0.6614, 0.919, 0.2631, 0.9218, 0.2711, 0.9533, 0.2711, 0.9562, 0.2631, 0.1227, 0.7488, 0.1263, 0.7428, 0.07952, 0.7428, 0.08322, 0.7488, 0.07952, 0.7428, 0.1263, 0.7428, 0.1288, 0.683, 0.07702, 0.683, 0.08818, 0.9772, 0.1049, 0.9746, 0.0942, 0.9704, 0.0942, 0.9186, 0.1058, 0.908, 0.08818, 0.9008, 0.07702, 0.896, 0.07702, 0.9826, 0.08818, 0.9772, 0.08818, 0.9008, 0.647, 0.09441, 0.6645, 0.09497, 0.6275, 0.01357, 0.03204, 0.1626, 0.03601, 0.07931, 0.01484, 0.166, 0.6275, 0.01357, 0.6645, 0.09497, 0.6546, 0.0427, 0.03601, 0.07931, 0.01473, 0.112, 0.01484, 0.166, 0.9562, 0.2631, 0.958, 0.217, 0.9182, 0.217, 0.919, 0.2631, 0.03204, 0.1626, 0.05629, 0.1578, 0.03601, 0.07931, 0.6231, 0.09379, 0.6275, 0.01357, 0.6055, 0.09335, 0.07272, 0.1547, 0.08279, 0.06558, 0.03601, 0.07931, 0.05629, 0.1578, 0.07272, 0.1547, 0.03601, 0.07931, 0.579, 0.00806, 0.6055, 0.09335, 0.6275, 0.01357, 0.647, 0.09441, 0.6275, 0.01357, 0.6231, 0.09379, 0.01067, 0.7327, 0.01609, 0.7403, 0.04627, 0.749, 0.04948, 0.7429, 0.4717, 0.6726, 0.4779, 0.6654, 0.4383, 0.6713, 0.4409, 0.6779, 0.00806, 0.6868, 0.01067, 0.7327, 0.03447, 0.6849, 0.0609, 0.683, 0.03447, 0.6849, 0.04948, 0.7429, 0.04948, 0.7429, 0.03447, 0.6849, 0.01067, 0.7327, 0.4851, 0.6198, 0.459, 0.6149, 0.4779, 0.6654, 0.4779, 0.6654, 0.459, 0.6149, 0.4383, 0.6713, 0.4329, 0.6103, 0.4383, 0.6713, 0.459, 0.6149, 0.0942, 0.9186, 0.1207, 0.9182, 0.1296, 0.9153, 0.1058, 0.908, 0.1472, 0.9227, 0.1296, 0.9153, 0.1207, 0.9182, 0.1472, 0.9254, 0.1472, 0.9652, 0.1207, 0.9693, 0.1296, 0.9699, 0.1472, 0.9675, 0.0942, 0.9704, 0.1049, 0.9746, 0.1296, 0.9699, 0.1207, 0.9693, 0.4049, 0.6589, 0.3793, 0.6913, 0.3827, 0.7299, 0.4168, 0.7299, 0.1525, 0.05254, 0.1501, 0.03954, 0.1122, 0.04659, 0.08279, 0.06558, 0.345, 0.8008, 0.4049, 0.8008, 0.3793, 0.7684, 0.3448, 0.7684, 0.4049, 0.8008, 0.345, 0.8008, 0.3534, 0.8494, 0.3976, 0.8494, 0.508, 0.1009, 0.508, 0.01831, 0.437, 0.00806, 0.4217, 0.1011, 0.2548, 0.1284, 0.2222, 0.03911, 0.1525, 0.05254, 0.17, 0.1445, 0.2603, 0.2505, 0.2582, 0.2399, 0.1906, 0.2529, 0.1926, 0.2635, 0.2582, 0.2399, 0.2582, 0.2079, 0.1847, 0.222, 0.1906, 0.2529, 0.2582, 0.2079, 0.2548, 0.1284, 0.17, 0.1445, 0.1847, 0.222, 0.508, 0.2229, 0.508, 0.2121, 0.4392, 0.2123, 0.4392, 0.2231, 0.508, 0.2121, 0.508, 0.1804, 0.4332, 0.1806, 0.4392, 0.2123, 0.508, 0.1804, 0.508, 0.1009, 0.4217, 0.1011, 0.4332, 0.1806, 0.7593, 0.1322, 0.7597, 0.1214, 0.6995, 0.1195, 0.6991, 0.1302, 0.7597, 0.1214, 0.7637, 0.08972, 0.6974, 0.08754, 0.6995, 0.1195, 0.7637, 0.08972, 0.7799, 0.0109, 0.6933, 0.00806, 0.6974, 0.08754, 0.4105, 0.09335, 0.4217, 0.1011, 0.437, 0.00806, 0.2548, 0.1284, 0.2643, 0.1183, 0.2222, 0.03911, 0.05908, 0.8961, 0.00806, 0.8961, 0.01952, 0.9236, 0.04662, 0.9236, 0.9572, 0.05411, 0.92, 0.05411, 0.923, 0.06234, 0.9544, 0.06234, 0.1512, 0.7479, 0.1907, 0.7479, 0.1944, 0.742, 0.1476, 0.742, 0.1944, 0.742, 0.1968, 0.683, 0.145, 0.683, 0.1476, 0.742, 0.4056, 0.9466, 0.4056, 0.8703, 0.3881, 0.8774, 0.3996, 0.8881, 0.3996, 0.9399, 0.3889, 0.9441, 0.4168, 0.8655, 0.4056, 0.8703, 0.4056, 0.9466, 0.4168, 0.9521, 0.3691, 0.09441, 0.3885, 0.01357, 0.3515, 0.09497, 0.3051, 0.1107, 0.3223, 0.1076, 0.2709, 0.03474, 0.3885, 0.01357, 0.3614, 0.0427, 0.3515, 0.09497, 0.2709, 0.03474, 0.3223, 0.1076, 0.3028, 0.05738, 0.92, 0.05411, 0.9572, 0.05411, 0.958, 0.00806, 0.9182, 0.00806, 0.3051, 0.1107, 0.2709, 0.03474, 0.2807, 0.1152, 0.3929, 0.09379, 0.4105, 0.09335, 0.3885, 0.01357, 0.2643, 0.1183, 0.2709, 0.03474, 0.2222, 0.03911, 0.2807, 0.1152, 0.2709, 0.03474, 0.2643, 0.1183, 0.437, 0.00806, 0.3885, 0.01357, 0.4105, 0.09335, 0.3691, 0.09441, 0.3929, 0.09379, 0.3885, 0.01357, 0.6197, 0.6601, 0.5809, 0.6703, 0.5841, 0.6763, 0.6143, 0.6677, 0.5145, 0.6726, 0.5454, 0.6779, 0.5479, 0.6713, 0.5083, 0.6654, 0.6223, 0.6142, 0.5959, 0.6123, 0.6197, 0.6601, 0.5694, 0.6103, 0.5809, 0.6703, 0.5959, 0.6123, 0.5809, 0.6703, 0.6197, 0.6601, 0.5959, 0.6123, 0.5012, 0.6198, 0.5083, 0.6654, 0.5272, 0.6149, 0.5083, 0.6654, 0.5479, 0.6713, 0.5272, 0.6149, 0.5533, 0.6103, 0.5272, 0.6149, 0.5479, 0.6713, 0.3996, 0.8881, 0.3881, 0.8774, 0.3642, 0.8847, 0.3731, 0.8876, 0.3466, 0.8922, 0.3466, 0.8949, 0.3731, 0.8876, 0.3642, 0.8847, 0.3466, 0.9347, 0.3466, 0.937, 0.3642, 0.9394, 0.3731, 0.9387, 0.3996, 0.9399, 0.3731, 0.9387, 0.3642, 0.9394, 0.3889, 0.9441, 0.4049, 0.8008, 0.4168, 0.7299, 0.3827, 0.7299, 0.3793, 0.7684, 0.1525, 0.05254, 0.2222, 0.03911, 0.1879, 0.03222, 0.1501, 0.03954, 0.345, 0.6589, 0.4049, 0.6589, 0.3793, 0.6913, 0.3448, 0.6913, 0.4049, 0.6589, 0.345, 0.6589, 0.3534, 0.6103, 0.3976, 0.6103, 0.508, 0.1009, 0.508, 0.01831, 0.579, 0.00806, 0.5943, 0.1011, 0.0852, 0.1606, 0.08279, 0.06558, 0.1525, 0.05254, 0.17, 0.1445, 0.125, 0.2762, 0.123, 0.2656, 0.1906, 0.2529, 0.1926, 0.2635, 0.123, 0.2656, 0.1113, 0.2357, 0.1847, 0.222, 0.1906, 0.2529, 0.1113, 0.2357, 0.0852, 0.1606, 0.17, 0.1445, 0.1847, 0.222, 0.508, 0.2229, 0.508, 0.2121, 0.5769, 0.2123, 0.5769, 0.2231, 0.508, 0.2121, 0.508, 0.1804, 0.5828, 0.1806, 0.5769, 0.2123, 0.508, 0.1804, 0.508, 0.1009, 0.5943, 0.1011, 0.5828, 0.1806, 0.83, 0.1315, 0.8297, 0.1207, 0.8899, 0.1187, 0.8902, 0.1295, 0.8297, 0.1207, 0.8256, 0.08923, 0.8919, 0.08702, 0.8899, 0.1187, 0.8256, 0.08923, 0.8094, 0.01096, 0.896, 0.00806, 0.8919, 0.08702, 0.6055, 0.09335, 0.5943, 0.1011, 0.579, 0.00806, 0.0852, 0.1606, 0.07272, 0.1547, 0.08279, 0.06558, 0.9241, 0.6614, 0.9752, 0.6614, 0.9635, 0.6903, 0.9364, 0.6903, 0.919, 0.2631, 0.9562, 0.2631, 0.9533, 0.2711, 0.9218, 0.2711, 0.1227, 0.7488, 0.08322, 0.7488, 0.07952, 0.7428, 0.1263, 0.7428, 0.07952, 0.7428, 0.07702, 0.683, 0.1288, 0.683, 0.1263, 0.7428, 0.08818, 0.9772, 0.08818, 0.9008, 0.1058, 0.908, 0.0942, 0.9186, 0.0942, 0.9704, 0.1049, 0.9746, 0.07702, 0.896, 0.08818, 0.9008, 0.08818, 0.9772, 0.07702, 0.9826, 0.647, 0.09441, 0.6275, 0.01357, 0.6645, 0.09497, 0.03204, 0.1626, 0.01484, 0.166, 0.03601, 0.07931, 0.6275, 0.01357, 0.6546, 0.0427, 0.6645, 0.09497, 0.03601, 0.07931, 0.01484, 0.166, 0.01473, 0.112, 0.9562, 0.2631, 0.919, 0.2631, 0.9182, 0.217, 0.958, 0.217, 0.03204, 0.1626, 0.03601, 0.07931, 0.05629, 0.1578, 0.6231, 0.09379, 0.6055, 0.09335, 0.6275, 0.01357, 0.07272, 0.1547, 0.03601, 0.07931, 0.08279, 0.06558, 0.05629, 0.1578, 0.03601, 0.07931, 0.07272, 0.1547, 0.579, 0.00806, 0.6275, 0.01357, 0.6055, 0.09335, 0.647, 0.09441, 0.6231, 0.09379, 0.6275, 0.01357, 0.01067, 0.7327, 0.04948, 0.7429, 0.04627, 0.749, 0.01609, 0.7403, 0.4717, 0.6726, 0.4409, 0.6779, 0.4383, 0.6713, 0.4779, 0.6654, 0.00806, 0.6868, 0.03447, 0.6849, 0.01067, 0.7327, 0.0609, 0.683, 0.04948, 0.7429, 0.03447, 0.6849, 0.04948, 0.7429, 0.01067, 0.7327, 0.03447, 0.6849, 0.4851, 0.6198, 0.4779, 0.6654, 0.459, 0.6149, 0.4779, 0.6654, 0.4383, 0.6713, 0.459, 0.6149, 0.4329, 0.6103, 0.459, 0.6149, 0.4383, 0.6713, 0.0942, 0.9186, 0.1058, 0.908, 0.1296, 0.9153, 0.1207, 0.9182, 0.1472, 0.9227, 0.1472, 0.9254, 0.1207, 0.9182, 0.1296, 0.9153, 0.1472, 0.9652, 0.1472, 0.9675, 0.1296, 0.9699, 0.1207, 0.9693, 0.0942, 0.9704, 0.1207, 0.9693, 0.1296, 0.9699, 0.1049, 0.9746, 0.4049, 0.6589, 0.4168, 0.7299, 0.3827, 0.7299, 0.3793, 0.6913, 0.1525, 0.05254, 0.08279, 0.06558, 0.1122, 0.04659, 0.1501, 0.03954, 0.345, 0.8008, 0.3448, 0.7684, 0.3793, 0.7684, 0.4049, 0.8008, 0.4049, 0.8008, 0.3976, 0.8494, 0.3534, 0.8494, 0.345, 0.8008, 0.508, 0.1009, 0.4217, 0.1011, 0.437, 0.00806, 0.508, 0.01831, 0.2548, 0.1284, 0.17, 0.1445, 0.1525, 0.05254, 0.2222, 0.03911, 0.2603, 0.2505, 0.1926, 0.2635, 0.1906, 0.2529, 0.2582, 0.2399, 0.2582, 0.2399, 0.1906, 0.2529, 0.1847, 0.222, 0.2582, 0.2079, 0.2582, 0.2079, 0.1847, 0.222, 0.17, 0.1445, 0.2548, 0.1284, 0.508, 0.2229, 0.4392, 0.2231, 0.4392, 0.2123, 0.508, 0.2121, 0.508, 0.2121, 0.4392, 0.2123, 0.4332, 0.1806, 0.508, 0.1804, 0.508, 0.1804, 0.4332, 0.1806, 0.4217, 0.1011, 0.508, 0.1009, 0.7593, 0.1322, 0.6991, 0.1302, 0.6995, 0.1195, 0.7597, 0.1214, 0.7597, 0.1214, 0.6995, 0.1195, 0.6974, 0.08754, 0.7637, 0.08972, 0.7637, 0.08972, 0.6974, 0.08754, 0.6933, 0.00806, 0.7799, 0.0109, 0.4105, 0.09335, 0.437, 0.00806, 0.4217, 0.1011, 0.2548, 0.1284, 0.2222, 0.03911, 0.2643, 0.1183, 0.05908, 0.8961, 0.04662, 0.9236, 0.01952, 0.9236, 0.00806, 0.8961, 0.9572, 0.05411, 0.9544, 0.06234, 0.923, 0.06234, 0.92, 0.05411, 0.1512, 0.7479, 0.1476, 0.742, 0.1944, 0.742, 0.1907, 0.7479, 0.1944, 0.742, 0.1476, 0.742, 0.145, 0.683, 0.1968, 0.683, 0.4056, 0.9466, 0.3889, 0.9441, 0.3996, 0.9399, 0.3996, 0.8881, 0.3881, 0.8774, 0.4056, 0.8703, 0.4168, 0.8655, 0.4168, 0.9521, 0.4056, 0.9466, 0.4056, 0.8703, 0.3691, 0.09441, 0.3515, 0.09497, 0.3885, 0.01357, 0.3051, 0.1107, 0.2709, 0.03474, 0.3223, 0.1076, 0.01473, 0.112, 0.01484, 0.166, 0.6645, 0.09497, 0.6546, 0.0427, 0.3885, 0.01357, 0.3515, 0.09497, 0.3614, 0.0427, 0.3028, 0.05738, 0.3614, 0.0427, 0.3515, 0.09497, 0.3223, 0.1076, 0.2709, 0.03474, 0.3028, 0.05738, 0.3223, 0.1076, 0.92, 0.05411, 0.9182, 0.00806, 0.958, 0.00806, 0.9572, 0.05411, 0.3051, 0.1107, 0.2807, 0.1152, 0.2709, 0.03474, 0.3929, 0.09379, 0.3885, 0.01357, 0.4105, 0.09335, 0.2643, 0.1183, 0.2222, 0.03911, 0.2709, 0.03474, 0.2807, 0.1152, 0.2643, 0.1183, 0.2709, 0.03474, 0.437, 0.00806, 0.4105, 0.09335, 0.3885, 0.01357, 0.3691, 0.09441, 0.3885, 0.01357, 0.3929, 0.09379, 0.6197, 0.6601, 0.6143, 0.6677, 0.5841, 0.6763, 0.5809, 0.6703, 0.5145, 0.6726, 0.5083, 0.6654, 0.5479, 0.6713, 0.5454, 0.6779, 0.6223, 0.6142, 0.6197, 0.6601, 0.5959, 0.6123, 0.5694, 0.6103, 0.5959, 0.6123, 0.5809, 0.6703, 0.5809, 0.6703, 0.5959, 0.6123, 0.6197, 0.6601, 0.5012, 0.6198, 0.5272, 0.6149, 0.5083, 0.6654, 0.5083, 0.6654, 0.5272, 0.6149, 0.5479, 0.6713, 0.5533, 0.6103, 0.5479, 0.6713, 0.5272, 0.6149, 0.3996, 0.8881, 0.3731, 0.8876, 0.3642, 0.8847, 0.3881, 0.8774, 0.3466, 0.8922, 0.3642, 0.8847, 0.3731, 0.8876, 0.3466, 0.8949, 0.3466, 0.9347, 0.3731, 0.9387, 0.3642, 0.9394, 0.3466, 0.937, 0.3996, 0.9399, 0.3889, 0.9441, 0.3642, 0.9394, 0.3731, 0.9387, 0.4049, 0.8008, 0.3793, 0.7684, 0.3827, 0.7299, 0.4168, 0.7299, 0.1525, 0.05254, 0.1501, 0.03954, 0.1879, 0.03222, 0.2222, 0.03911, 0.25, 0.49, 0.25, 0.25, 0.2968, 0.4854, 0.2968, 0.4854, 0.25, 0.25, 0.3418, 0.4717, 0.3418, 0.4717, 0.25, 0.25, 0.3833, 0.4496, 0.3833, 0.4496, 0.25, 0.25, 0.4197, 0.4197, 0.4197, 0.4197, 0.25, 0.25, 0.4496, 0.3833, 0.4496, 0.3833, 0.25, 0.25, 0.4717, 0.3418, 0.4717, 0.3418, 0.25, 0.25, 0.4854, 0.2968, 0.4854, 0.2968, 0.25, 0.25, 0.49, 0.25, 0.49, 0.25, 0.25, 0.25, 0.4854, 0.2032, 0.4854, 0.2032, 0.25, 0.25, 0.4717, 0.1582, 0.4717, 0.1582, 0.25, 0.25, 0.4496, 0.1167, 0.4496, 0.1167, 0.25, 0.25, 0.4197, 0.08029, 0.4197, 0.08029, 0.25, 0.25, 0.3833, 0.05045, 0.3833, 0.05045, 0.25, 0.25, 0.3418, 0.02827, 0.3418, 0.02827, 0.25, 0.25, 0.2968, 0.01461, 0.2968, 0.01461, 0.25, 0.25, 0.25, 0.01, 0.25, 0.01, 0.25, 0.25, 0.2032, 0.01461, 0.2032, 0.01461, 0.25, 0.25, 0.1582, 0.02827, 0.1582, 0.02827, 0.25, 0.25, 0.1167, 0.05045, 0.1167, 0.05045, 0.25, 0.25, 0.08029, 0.08029, 0.08029, 0.08029, 0.25, 0.25, 0.05045, 0.1167, 0.05045, 0.1167, 0.25, 0.25, 0.02827, 0.1582, 0.02827, 0.1582, 0.25, 0.25, 0.01461, 0.2032, 0.01461, 0.2032, 0.25, 0.25, 0.01, 0.25, 0.01, 0.25, 0.25, 0.25, 0.01461, 0.2968, 0.01461, 0.2968, 0.25, 0.25, 0.02827, 0.3418, 0.02827, 0.3418, 0.25, 0.25, 0.05045, 0.3833, 0.05045, 0.3833, 0.25, 0.25, 0.08029, 0.4197, 0.08029, 0.4197, 0.25, 0.25, 0.1167, 0.4496, 0.1167, 0.4496, 0.25, 0.25, 0.1582, 0.4717, 0.75, 0.49, 0.7968, 0.4854, 0.8418, 0.4717, 0.8833, 0.4496, 0.9197, 0.4197, 0.9496, 0.3833, 0.9717, 0.3418, 0.9854, 0.2968, 0.99, 0.25, 0.9854, 0.2032, 0.9717, 0.1582, 0.9496, 0.1167, 0.9197, 0.08029, 0.8833, 0.05045, 0.8418, 0.02827, 0.7968, 0.01461, 0.75, 0.01, 0.7032, 0.01461, 0.6582, 0.02827, 0.6167, 0.05045, 0.5803, 0.08029, 0.5504, 0.1167, 0.5283, 0.1582, 0.5146, 0.2032, 0.51, 0.25, 0.5146, 0.2968, 0.5283, 0.3418, 0.5504, 0.3833, 0.5803, 0.4197, 0.6167, 0.4496, 0.6582, 0.4717, 0.7032, 0.4854, 0.1582, 0.4717, 0.25, 0.25, 0.2032, 0.4854, 0.2032, 0.4854, 0.25, 0.25, 0.25, 0.49, 0.25, 0.49, 0.25, 0.25, 0.2968, 0.4854, 0.2968, 0.4854, 0.25, 0.25, 0.3418, 0.4717, 0.3418, 0.4717, 0.25, 0.25, 0.3833, 0.4496, 0.3833, 0.4496, 0.25, 0.25, 0.4197, 0.4197, 0.4197, 0.4197, 0.25, 0.25, 0.4496, 0.3833, 0.4496, 0.3833, 0.25, 0.25, 0.4717, 0.3418, 0.4717, 0.3418, 0.25, 0.25, 0.4854, 0.2968, 0.4854, 0.2968, 0.25, 0.25, 0.49, 0.25, 0.49, 0.25, 0.25, 0.25, 0.4854, 0.2032, 0.4854, 0.2032, 0.25, 0.25, 0.4717, 0.1582, 0.4717, 0.1582, 0.25, 0.25, 0.4496, 0.1167, 0.4496, 0.1167, 0.25, 0.25, 0.4197, 0.08029, 0.4197, 0.08029, 0.25, 0.25, 0.3833, 0.05045, 0.3833, 0.05045, 0.25, 0.25, 0.3418, 0.02827, 0.3418, 0.02827, 0.25, 0.25, 0.2968, 0.01461, 0.2968, 0.01461, 0.25, 0.25, 0.25, 0.01, 0.25, 0.01, 0.25, 0.25, 0.2032, 0.01461, 0.2032, 0.01461, 0.25, 0.25, 0.1582, 0.02827, 0.1582, 0.02827, 0.25, 0.25, 0.1167, 0.05045, 0.1167, 0.05045, 0.25, 0.25, 0.08029, 0.08029, 0.08029, 0.08029, 0.25, 0.25, 0.05045, 0.1167, 0.05045, 0.1167, 0.25, 0.25, 0.02827, 0.1582, 0.02827, 0.1582, 0.25, 0.25, 0.01461, 0.2032, 0.01461, 0.2032, 0.25, 0.25, 0.01, 0.25, 0.01, 0.25, 0.25, 0.25, 0.01461, 0.2968, 0.01461, 0.2968, 0.25, 0.25, 0.02827, 0.3418, 0.02827, 0.3418, 0.25, 0.25, 0.05045, 0.3833, 0.05045, 0.3833, 0.25, 0.25, 0.08029, 0.4197, 0.08029, 0.4197, 0.25, 0.25, 0.1167, 0.4496, 0.1167, 0.4496, 0.25, 0.25, 0.1582, 0.4717, 0.75, 0.49, 0.7968, 0.4854, 0.8418, 0.4717, 0.8833, 0.4496, 0.9197, 0.4197, 0.9496, 0.3833, 0.9717, 0.3418, 0.9854, 0.2968, 0.99, 0.25, 0.9854, 0.2032, 0.9717, 0.1582, 0.9496, 0.1167, 0.9197, 0.08029, 0.8833, 0.05045, 0.8418, 0.02827, 0.7968, 0.01461, 0.75, 0.01, 0.7032, 0.01461, 0.6582, 0.02827, 0.6167, 0.05045, 0.5803, 0.08029, 0.5504, 0.1167, 0.5283, 0.1582, 0.5146, 0.2032, 0.51, 0.25, 0.5146, 0.2968, 0.5283, 0.3418, 0.5504, 0.3833, 0.5803, 0.4197, 0.6167, 0.4496, 0.6582, 0.4717, 0.7032, 0.4854, 0.1582, 0.4717, 0.25, 0.25, 0.2032, 0.4854, 0.2032, 0.4854, 0.25, 0.25, 0.25, 0.49, 0.25, 0.49, 0.25, 0.25, 0.2968, 0.4854, 0.2968, 0.4854, 0.25, 0.25, 0.3418, 0.4717, 0.3418, 0.4717, 0.25, 0.25, 0.3833, 0.4496, 0.3833, 0.4496, 0.25, 0.25, 0.4197, 0.4197, 0.4197, 0.4197, 0.25, 0.25, 0.4496, 0.3833, 0.4496, 0.3833, 0.25, 0.25, 0.4717, 0.3418, 0.4717, 0.3418, 0.25, 0.25, 0.4854, 0.2968, 0.4854, 0.2968, 0.25, 0.25, 0.49, 0.25, 0.49, 0.25, 0.25, 0.25, 0.4854, 0.2032, 0.4854, 0.2032, 0.25, 0.25, 0.4717, 0.1582, 0.4717, 0.1582, 0.25, 0.25, 0.4496, 0.1167, 0.4496, 0.1167, 0.25, 0.25, 0.4197, 0.08029, 0.4197, 0.08029, 0.25, 0.25, 0.3833, 0.05045, 0.3833, 0.05045, 0.25, 0.25, 0.3418, 0.02827, 0.3418, 0.02827, 0.25, 0.25, 0.2968, 0.01461, 0.2968, 0.01461, 0.25, 0.25, 0.25, 0.01, 0.25, 0.01, 0.25, 0.25, 0.2032, 0.01461, 0.2032, 0.01461, 0.25, 0.25, 0.1582, 0.02827, 0.1582, 0.02827, 0.25, 0.25, 0.1167, 0.05045, 0.1167, 0.05045, 0.25, 0.25, 0.08029, 0.08029, 0.08029, 0.08029, 0.25, 0.25, 0.05045, 0.1167, 0.05045, 0.1167, 0.25, 0.25, 0.02827, 0.1582, 0.02827, 0.1582, 0.25, 0.25, 0.01461, 0.2032, 0.01461, 0.2032, 0.25, 0.25, 0.01, 0.25, 0.01, 0.25, 0.25, 0.25, 0.01461, 0.2968, 0.01461, 0.2968, 0.25, 0.25, 0.02827, 0.3418, 0.02827, 0.3418, 0.25, 0.25, 0.05045, 0.3833, 0.05045, 0.3833, 0.25, 0.25, 0.08029, 0.4197, 0.08029, 0.4197, 0.25, 0.25, 0.1167, 0.4496, 0.1167, 0.4496, 0.25, 0.25, 0.1582, 0.4717, 0.75, 0.49, 0.7968, 0.4854, 0.8418, 0.4717, 0.8833, 0.4496, 0.9197, 0.4197, 0.9496, 0.3833, 0.9717, 0.3418, 0.9854, 0.2968, 0.99, 0.25, 0.9854, 0.2032, 0.9717, 0.1582, 0.9496, 0.1167, 0.9197, 0.08029, 0.8833, 0.05045, 0.8418, 0.02827, 0.7968, 0.01461, 0.75, 0.01, 0.7032, 0.01461, 0.6582, 0.02827, 0.6167, 0.05045, 0.5803, 0.08029, 0.5504, 0.1167, 0.5283, 0.1582, 0.5146, 0.2032, 0.51, 0.25, 0.5146, 0.2968, 0.5283, 0.3418, 0.5504, 0.3833, 0.5803, 0.4197, 0.6167, 0.4496, 0.6582, 0.4717, 0.7032, 0.4854, 0.1582, 0.4717, 0.25, 0.25, 0.2032, 0.4854, 0.2032, 0.4854, 0.25, 0.25, 0.25, 0.49, 0.25, 0.49, 0.25, 0.25, 0.2968, 0.4854, 0.2968, 0.4854, 0.25, 0.25, 0.3418, 0.4717, 0.3418, 0.4717, 0.25, 0.25, 0.3833, 0.4496, 0.3833, 0.4496, 0.25, 0.25, 0.4197, 0.4197, 0.4197, 0.4197, 0.25, 0.25, 0.4496, 0.3833, 0.4496, 0.3833, 0.25, 0.25, 0.4717, 0.3418, 0.4717, 0.3418, 0.25, 0.25, 0.4854, 0.2968, 0.4854, 0.2968, 0.25, 0.25, 0.49, 0.25, 0.49, 0.25, 0.25, 0.25, 0.4854, 0.2032, 0.4854, 0.2032, 0.25, 0.25, 0.4717, 0.1582, 0.4717, 0.1582, 0.25, 0.25, 0.4496, 0.1167, 0.4496, 0.1167, 0.25, 0.25, 0.4197, 0.08029, 0.4197, 0.08029, 0.25, 0.25, 0.3833, 0.05045, 0.3833, 0.05045, 0.25, 0.25, 0.3418, 0.02827, 0.3418, 0.02827, 0.25, 0.25, 0.2968, 0.01461, 0.2968, 0.01461, 0.25, 0.25, 0.25, 0.01, 0.25, 0.01, 0.25, 0.25, 0.2032, 0.01461, 0.2032, 0.01461, 0.25, 0.25, 0.1582, 0.02827, 0.1582, 0.02827, 0.25, 0.25, 0.1167, 0.05045, 0.1167, 0.05045, 0.25, 0.25, 0.08029, 0.08029, 0.08029, 0.08029, 0.25, 0.25, 0.05045, 0.1167, 0.05045, 0.1167, 0.25, 0.25, 0.02827, 0.1582, 0.02827, 0.1582, 0.25, 0.25, 0.01461, 0.2032, 0.01461, 0.2032, 0.25, 0.25, 0.01, 0.25, 0.01, 0.25, 0.25, 0.25, 0.01461, 0.2968, 0.01461, 0.2968, 0.25, 0.25, 0.02827, 0.3418, 0.02827, 0.3418, 0.25, 0.25, 0.05045, 0.3833, 0.05045, 0.3833, 0.25, 0.25, 0.08029, 0.4197, 0.08029, 0.4197, 0.25, 0.25, 0.1167, 0.4496, 0.1167, 0.4496, 0.25, 0.25, 0.1582, 0.4717, 0.75, 0.49, 0.7968, 0.4854, 0.8418, 0.4717, 0.8833, 0.4496, 0.9197, 0.4197, 0.9496, 0.3833, 0.9717, 0.3418, 0.9854, 0.2968, 0.99, 0.25, 0.9854, 0.2032, 0.9717, 0.1582, 0.9496, 0.1167, 0.9197, 0.08029, 0.8833, 0.05045, 0.8418, 0.02827, 0.7968, 0.01461, 0.75, 0.01, 0.7032, 0.01461, 0.6582, 0.02827, 0.6167, 0.05045, 0.5803, 0.08029, 0.5504, 0.1167, 0.5283, 0.1582, 0.5146, 0.2032, 0.51, 0.25, 0.5146, 0.2968, 0.5283, 0.3418, 0.5504, 0.3833, 0.5803, 0.4197, 0.6167, 0.4496, 0.6582, 0.4717, 0.7032, 0.4854, 0.1582, 0.4717, 0.25, 0.25, 0.2032, 0.4854, 0.2032, 0.4854, 0.25, 0.25, 0.25, 0.49, 0.3645, 0.6103, 0.3755, 0.6103, 0.3749, 0.6589, 0.508, 0.1009, 0.508, 0.01831, 0.579, 0.00806, 0.5943, 0.1011, 0.0, 0.0, 0.2222, 0.03911, 0.2548, 0.1284, 0.17, 0.1445, 0.125, 0.2762, 0.123, 0.2656, 0.1906, 0.2529, 0.1926, 0.2635, 0.123, 0.2656, 0.1113, 0.2357, 0.1847, 0.222, 0.1906, 0.2529, 0.1113, 0.2357, 0.0852, 0.1606, 0.17, 0.1445, 0.1847, 0.222, 0.508, 0.2229, 0.508, 0.2121, 0.5769, 0.2123, 0.5769, 0.2231, 0.508, 0.2121, 0.508, 0.1804, 0.5828, 0.1806, 0.5769, 0.2123, 0.508, 0.1804, 0.508, 0.1009, 0.5943, 0.1011, 0.5828, 0.1806, 0.83, 0.1315, 0.8297, 0.1207, 0.8899, 0.1187, 0.8902, 0.1295, 0.8297, 0.1207, 0.8256, 0.08923, 0.8919, 0.08702, 0.8899, 0.1187, 0.8256, 0.08923, 0.8094, 0.01096, 0.896, 0.00806, 0.8919, 0.08702, 0.6055, 0.09335, 0.5943, 0.1011, 0.579, 0.00806, 0.0852, 0.1606, 0.07272, 0.1547, 0.08279, 0.06558, 0.07702, 0.896, 0.08818, 0.9008, 0.08818, 0.9772, 0.07702, 0.9826, 0.07272, 0.1547, 0.03601, 0.07931, 0.08279, 0.06558, 0.579, 0.00806, 0.6275, 0.01357, 0.6055, 0.09335, 0.3749, 0.8008, 0.3899, 0.8008, 0.3866, 0.8494, 0.508, 0.1009, 0.4217, 0.1011, 0.437, 0.00806, 0.508, 0.01831, 0.0852, 0.1606, 0.08279, 0.06558, 0.0, 0.0, 0.17, 0.1445, 0.2603, 0.2505, 0.1926, 0.2635, 0.1906, 0.2529, 0.2582, 0.2399, 0.2582, 0.2399, 0.1906, 0.2529, 0.1847, 0.222, 0.2582, 0.2079, 0.2582, 0.2079, 0.1847, 0.222, 0.17, 0.1445, 0.2548, 0.1284, 0.508, 0.2229, 0.4392, 0.2231, 0.4392, 0.2123, 0.508, 0.2121, 0.508, 0.2121, 0.4392, 0.2123, 0.4332, 0.1806, 0.508, 0.1804, 0.508, 0.1804, 0.4332, 0.1806, 0.4217, 0.1011, 0.508, 0.1009, 0.7593, 0.1322, 0.6991, 0.1302, 0.6995, 0.1195, 0.7597, 0.1214, 0.7597, 0.1214, 0.6995, 0.1195, 0.6974, 0.08754, 0.7637, 0.08972, 0.7637, 0.08972, 0.6974, 0.08754, 0.6933, 0.00806, 0.7799, 0.0109, 0.4105, 0.09335, 0.437, 0.00806, 0.4217, 0.1011, 0.2548, 0.1284, 0.2222, 0.03911, 0.2643, 0.1183, 0.4168, 0.8655, 0.4168, 0.9521, 0.4056, 0.9466, 0.4056, 0.8703, 0.2643, 0.1183, 0.2222, 0.03911, 0.2709, 0.03474, 0.437, 0.00806, 0.4105, 0.09335, 0.3885, 0.01357, 0.3749, 0.6589, 0.0, 0.0, 0.18, 0.3294, 0.36, 0.6589, 0.0, 0.0, 0.3749, 0.6589, 0.3899, 0.6589, 0.195, 0.3294, 0.0, 0.0, 0.0, 0.0, 0.18, 0.4004, 0.0, 0.0, 0.195, 0.4004, 0.3899, 0.8008, 0.3749, 0.8008, 0.0, 0.0, 0.3749, 0.8008, 0.36, 0.8008, 0.18, 0.4004, 0.18, 0.3294, 0.0, 0.0, 0.08279, 0.06558, 0.195, 0.3294, 0.3899, 0.6589, 0.4049, 0.6589, 0.3976, 0.6103, 0.4049, 0.6589, 0.3899, 0.6589, 0.3749, 0.6589, 0.36, 0.6589, 0.3645, 0.6103, 0.36, 0.6589, 0.345, 0.6589, 0.3534, 0.6103, 0.3976, 0.6103, 0.3899, 0.6589, 0.3866, 0.6103, 0.3899, 0.6589, 0.3749, 0.6589, 0.3866, 0.6103, 0.3755, 0.6103, 0.3866, 0.6103, 0.3749, 0.6589, 0.3534, 0.6103, 0.3645, 0.6103, 0.36, 0.6589, 0.3899, 0.8008, 0.4049, 0.8008, 0.3976, 0.8494, 0.3976, 0.8494, 0.3866, 0.8494, 0.3899, 0.8008, 0.3866, 0.8494, 0.3755, 0.8494, 0.3749, 0.8008, 0.3755, 0.8494, 0.3645, 0.8494, 0.3749, 0.8008, 0.3645, 0.8494, 0.3534, 0.8494, 0.36, 0.8008, 0.3749, 0.8008, 0.3645, 0.8494, 0.36, 0.8008, 0.3534, 0.8494, 0.345, 0.8008, 0.36, 0.8008, 0.18, 0.4004, 0.36, 0.8008, 0.2222, 0.03911, 0.2222, 0.03911, 0.0, 0.0, 0.18, 0.4004, 0.08279, 0.06558, 0.36, 0.6589, 0.18, 0.3294, 0.18, 0.3294, 0.0, 0.0, 0.0, 0.0, 0.508, 0.01831, 0.4049, 0.8008, 0.195, 0.4004, 0.4049, 0.8008, 0.3899, 0.8008, 0.195, 0.4004, 0.4049, 0.6589, 0.508, 0.01831, 0.195, 0.3294, 0.4056, 0.8703, 0.4056, 0.9466, 0.4056, 0.9466, 0.4056, 0.8703, 0.08818, 0.9772, 0.08818, 0.9008, 0.08818, 0.9008, 0.08818, 0.9772, 0.08818, 0.9772, 0.08818, 0.9008, 0.08818, 0.9008, 0.08818, 0.9772, 0.6055, 0.09335, 0.6275, 0.01357, 0.6275, 0.01357, 0.6055, 0.09335, 0.0, 0.0, 0.0, 0.0, 0.0, 0.0, 0.0, 0.0, 0.03601, 0.07931, 0.07272, 0.1547, 0.07272, 0.1547, 0.03601, 0.07931, 0.0, 0.0, 0.0, 0.0, 0.0, 0.0, 0.0, 0.0, 0.0, 0.0, 0.0, 0.0, 0.0, 0.0, 0.0, 0.0, 0.3885, 0.01357, 0.4105, 0.09335, 0.4105, 0.09335, 0.3885, 0.01357, 0.2643, 0.1183, 0.2709, 0.03474, 0.2709, 0.03474, 0.2643, 0.1183, 0.4105, 0.09335, 0.2643, 0.1183, 0.2709, 0.03474, 0.3885, 0.01357, 0.2643, 0.1183, 0.2709, 0.03474, 0.2709, 0.03474, 0.2643, 0.1183, 0.3885, 0.01357, 0.4105, 0.09335, 0.4105, 0.09335, 0.3885, 0.01357, 0.4056, 0.8703, 0.4056, 0.9466, 0.4056, 0.9466, 0.4056, 0.8703, 0.6055, 0.09335, 0.6275, 0.01357, 0.03601, 0.07931, 0.07272, 0.1547, 0.0, 0.0, 0.0, 0.0, 0.0, 0.0, 0.0, 0.0, 0.03601, 0.07931, 0.07272, 0.1547, 0.07272, 0.1547, 0.03601, 0.07931, 0.6055, 0.09335, 0.6275, 0.01357, 0.6275, 0.01357, 0.6055, 0.09335, 0.9218, 0.2711, 0.9203, 0.2986, 0.955, 0.2986, 0.9533, 0.2711, 0.9203, 0.2986, 0.9223, 0.3426, 0.9529, 0.3426, 0.955, 0.2986, 0.9223, 0.3426, 0.9272, 0.3779, 0.9479, 0.3779, 0.9529, 0.3426, 0.1135, 0.8481, 0.1184, 0.8127, 0.0878, 0.8127, 0.09292, 0.8481, 0.1184, 0.8127, 0.1203, 0.7764, 0.08565, 0.7764, 0.0878, 0.8127, 0.1203, 0.7764, 0.1227, 0.7488, 0.08322, 0.7488, 0.08565, 0.7764, 0.477, 0.7011, 0.4717, 0.6726, 0.4409, 0.6779, 0.4385, 0.7055, 0.01609, 0.7403, 0.00806, 0.7683, 0.04594, 0.7764, 0.04627, 0.749, 0.00806, 0.7683, 0.0148, 0.8119, 0.04103, 0.8128, 0.04594, 0.7764, 0.466, 0.744, 0.477, 0.7011, 0.4385, 0.7055, 0.4398, 0.7423, 0.4565, 0.7785, 0.466, 0.744, 0.4398, 0.7423, 0.4422, 0.7785, 0.0148, 0.8119, 0.02078, 0.8468, 0.03508, 0.8482, 0.04103, 0.8128, 0.9544, 0.06234, 0.923, 0.06234, 0.9211, 0.08927, 0.9558, 0.08927, 0.9558, 0.08927, 0.9211, 0.08927, 0.9232, 0.1335, 0.9538, 0.1335, 0.9538, 0.1335, 0.9232, 0.1335, 0.9283, 0.169, 0.9489, 0.169, 0.1605, 0.8464, 0.1811, 0.8464, 0.1862, 0.8114, 0.1556, 0.8114, 0.1556, 0.8114, 0.1862, 0.8114, 0.1883, 0.7754, 0.1536, 0.7754, 0.1536, 0.7754, 0.1883, 0.7754, 0.1907, 0.7479, 0.1512, 0.7479, 0.5093, 0.7011, 0.5478, 0.7055, 0.5454, 0.6779, 0.5145, 0.6726, 0.6143, 0.6677, 0.5841, 0.6763, 0.5844, 0.7038, 0.6223, 0.6957, 0.6223, 0.6957, 0.5844, 0.7038, 0.5894, 0.7402, 0.6156, 0.7393, 0.5203, 0.744, 0.5465, 0.7423, 0.5478, 0.7055, 0.5093, 0.7011, 0.5297, 0.7785, 0.5441, 0.7785, 0.5465, 0.7423, 0.5203, 0.744, 0.6156, 0.7393, 0.5894, 0.7402, 0.5953, 0.7756, 0.6096, 0.7742, 0.9218, 0.2711, 0.9533, 0.2711, 0.955, 0.2986, 0.9203, 0.2986, 0.9203, 0.2986, 0.955, 0.2986, 0.9529, 0.3426, 0.9223, 0.3426, 0.9223, 0.3426, 0.9529, 0.3426, 0.9479, 0.3779, 0.9272, 0.3779, 0.1135, 0.8481, 0.09292, 0.8481, 0.0878, 0.8127, 0.1184, 0.8127, 0.1184, 0.8127, 0.0878, 0.8127, 0.08565, 0.7764, 0.1203, 0.7764, 0.1203, 0.7764, 0.08565, 0.7764, 0.08322, 0.7488, 0.1227, 0.7488, 0.477, 0.7011, 0.4385, 0.7055, 0.4409, 0.6779, 0.4717, 0.6726, 0.01609, 0.7403, 0.04627, 0.749, 0.04594, 0.7764, 0.00806, 0.7683, 0.00806, 0.7683, 0.04594, 0.7764, 0.04103, 0.8128, 0.0148, 0.8119, 0.466, 0.744, 0.4398, 0.7423, 0.4385, 0.7055, 0.477, 0.7011, 0.4565, 0.7785, 0.4422, 0.7785, 0.4398, 0.7423, 0.466, 0.744, 0.0148, 0.8119, 0.04103, 0.8128, 0.03508, 0.8482, 0.02078, 0.8468, 0.9544, 0.06234, 0.9558, 0.08927, 0.9211, 0.08927, 0.923, 0.06234, 0.9558, 0.08927, 0.9538, 0.1335, 0.9232, 0.1335, 0.9211, 0.08927, 0.9538, 0.1335, 0.9489, 0.169, 0.9283, 0.169, 0.9232, 0.1335, 0.1605, 0.8464, 0.1556, 0.8114, 0.1862, 0.8114, 0.1811, 0.8464, 0.1556, 0.8114, 0.1536, 0.7754, 0.1883, 0.7754, 0.1862, 0.8114, 0.1536, 0.7754, 0.1512, 0.7479, 0.1907, 0.7479, 0.1883, 0.7754, 0.5093, 0.7011, 0.5145, 0.6726, 0.5454, 0.6779, 0.5478, 0.7055, 0.6143, 0.6677, 0.6223, 0.6957, 0.5844, 0.7038, 0.5841, 0.6763, 0.6223, 0.6957, 0.6156, 0.7393, 0.5894, 0.7402, 0.5844, 0.7038, 0.5203, 0.744, 0.5093, 0.7011, 0.5478, 0.7055, 0.5465, 0.7423, 0.5297, 0.7785, 0.5203, 0.744, 0.5465, 0.7423, 0.5441, 0.7785, 0.6156, 0.7393, 0.6096, 0.7742, 0.5953, 0.7756, 0.5894, 0.7402])
me_cube_018.materials.append(mat_material_016)
me_cube_018.materials.append(None)
me_cube_018.update()

# ---- objects
ob_torso_001 = bpy.data.objects.new('Torso.001', me_cube_018)

# ---- transforms, parenting, visibility, modifiers, constraints
ob_torso_001.location = (0.0, 0.0, 0.9409)
ob_torso_001.rotation_euler = (0.0, 0.0, -1.571)
ob_torso_001.scale = (0.3688, 0.3688, 0.3688)
ob_torso_001.lock_rotations_4d = False
ob_torso_001.empty_display_type = 'ARROWS'
ob_torso_001.lineart.crease_threshold = 0.0
_vg = ob_torso_001.vertex_groups.new(name='spine')
_vg = ob_torso_001.vertex_groups.new(name='spine.001')
_vg = ob_torso_001.vertex_groups.new(name='spine.002')
_vg = ob_torso_001.vertex_groups.new(name='spine.003')
_vg = ob_torso_001.vertex_groups.new(name='spine.004')
_vg = ob_torso_001.vertex_groups.new(name='spine.005')
_vg = ob_torso_001.vertex_groups.new(name='spine.006')
_vg = ob_torso_001.vertex_groups.new(name='shoulder.L')
_vg = ob_torso_001.vertex_groups.new(name='upper_arm.L')
_vg = ob_torso_001.vertex_groups.new(name='forearm.L')
_vg = ob_torso_001.vertex_groups.new(name='hand.L')
_vg = ob_torso_001.vertex_groups.new(name='shoulder.R')
_vg = ob_torso_001.vertex_groups.new(name='upper_arm.R')
_vg = ob_torso_001.vertex_groups.new(name='forearm.R')
_vg = ob_torso_001.vertex_groups.new(name='hand.R')
_vg = ob_torso_001.vertex_groups.new(name='breast.L')
_vg = ob_torso_001.vertex_groups.new(name='breast.R')
_vg = ob_torso_001.vertex_groups.new(name='pelvis.L')
_vg = ob_torso_001.vertex_groups.new(name='pelvis.R')
_vg = ob_torso_001.vertex_groups.new(name='thigh.L')
_vg = ob_torso_001.vertex_groups.new(name='shin.L')
_vg = ob_torso_001.vertex_groups.new(name='foot.L')
_vg = ob_torso_001.vertex_groups.new(name='toe.L')
_vg = ob_torso_001.vertex_groups.new(name='heel.02.L')
_vg = ob_torso_001.vertex_groups.new(name='thigh.R')
_vg = ob_torso_001.vertex_groups.new(name='shin.R')
_vg = ob_torso_001.vertex_groups.new(name='foot.R')
_vg = ob_torso_001.vertex_groups.new(name='toe.R')
_vg = ob_torso_001.vertex_groups.new(name='heel.02.R')
_vg = ob_torso_001.vertex_groups.new(name='DEF-spine')
_vg = ob_torso_001.vertex_groups.new(name='DEF-spine.001')
_vg = ob_torso_001.vertex_groups.new(name='DEF-spine.002')
_vg = ob_torso_001.vertex_groups.new(name='DEF-spine.003')
_vg = ob_torso_001.vertex_groups.new(name='DEF-spine.004')
_vg = ob_torso_001.vertex_groups.new(name='DEF-spine.005')
_vg = ob_torso_001.vertex_groups.new(name='DEF-spine.006')
_vg = ob_torso_001.vertex_groups.new(name='DEF-pelvis.L')
_vg = ob_torso_001.vertex_groups.new(name='DEF-pelvis.R')
_vg = ob_torso_001.vertex_groups.new(name='DEF-thigh.L')
_vg = ob_torso_001.vertex_groups.new(name='DEF-thigh.L.001')
_vg = ob_torso_001.vertex_groups.new(name='DEF-shin.L')
_vg = ob_torso_001.vertex_groups.new(name='DEF-shin.L.001')
_vg = ob_torso_001.vertex_groups.new(name='DEF-foot.L')
_vg = ob_torso_001.vertex_groups.new(name='DEF-toe.L')
_vg = ob_torso_001.vertex_groups.new(name='DEF-thigh.R')
_vg = ob_torso_001.vertex_groups.new(name='DEF-thigh.R.001')
_vg = ob_torso_001.vertex_groups.new(name='DEF-shin.R')
_vg = ob_torso_001.vertex_groups.new(name='DEF-shin.R.001')
_vg = ob_torso_001.vertex_groups.new(name='DEF-foot.R')
_vg = ob_torso_001.vertex_groups.new(name='DEF-toe.R')
_vg = ob_torso_001.vertex_groups.new(name='DEF-shoulder.L')
_vg = ob_torso_001.vertex_groups.new(name='DEF-upper_arm.L')
_vg = ob_torso_001.vertex_groups.new(name='DEF-upper_arm.L.001')
_vg = ob_torso_001.vertex_groups.new(name='DEF-forearm.L')
_vg = ob_torso_001.vertex_groups.new(name='DEF-forearm.L.001')
_vg = ob_torso_001.vertex_groups.new(name='DEF-hand.L')
_vg = ob_torso_001.vertex_groups.new(name='DEF-shoulder.R')
_vg = ob_torso_001.vertex_groups.new(name='DEF-upper_arm.R')
_vg = ob_torso_001.vertex_groups.new(name='DEF-upper_arm.R.001')
_vg = ob_torso_001.vertex_groups.new(name='DEF-forearm.R')
_vg = ob_torso_001.vertex_groups.new(name='DEF-forearm.R.001')
_vg = ob_torso_001.vertex_groups.new(name='DEF-hand.R')
_vg = ob_torso_001.vertex_groups.new(name='DEF-breast.L')
_vg = ob_torso_001.vertex_groups.new(name='DEF-breast.R')

# ---- collection membership
col_collection.objects.link(ob_torso_001)

# ---- scene / render settings (as saved in the file)
scene.frame_start = 1; scene.frame_end = 250; scene.frame_set(1)
scene.render.engine = 'BLENDER_EEVEE_NEXT'
scene.render.bake_bias = 0.0
scene.render.bake_samples = 0
scene.cycles.sampling_pattern = 'TABULATED_SOBOL'
scene.eevee.use_volume_custom_range = False
bpy.context.view_layer.update()

# ---- added for rendering (the .blend has no active camera and no usable light): camera, sun
cam_auto = bpy.data.cameras.new('AutoCamera')
cam_auto.lens = 50.0
cam_auto.sensor_width = 36.0
cam_auto.clip_end = 1000.0
ob_auto_camera = bpy.data.objects.new('AutoCamera', cam_auto)
scene.collection.objects.link(ob_auto_camera)
ob_auto_camera.location = (1.0435, -1.25098, 2.11437)
ob_auto_camera.rotation_euler = (1.09748, -7.21219e-08, 0.694738)
scene.camera = ob_auto_camera
light_auto_sun = bpy.data.lights.new('AutoSun', 'SUN')
light_auto_sun.energy = 3.0
light_auto_sun.angle = 0.0523599
ob_auto_sun = bpy.data.objects.new('AutoSun', light_auto_sun)
scene.collection.objects.link(ob_auto_sun)
ob_auto_sun.rotation_euler = (0.872665, 0.174533, 0.523599)
bpy.context.view_layer.update()
